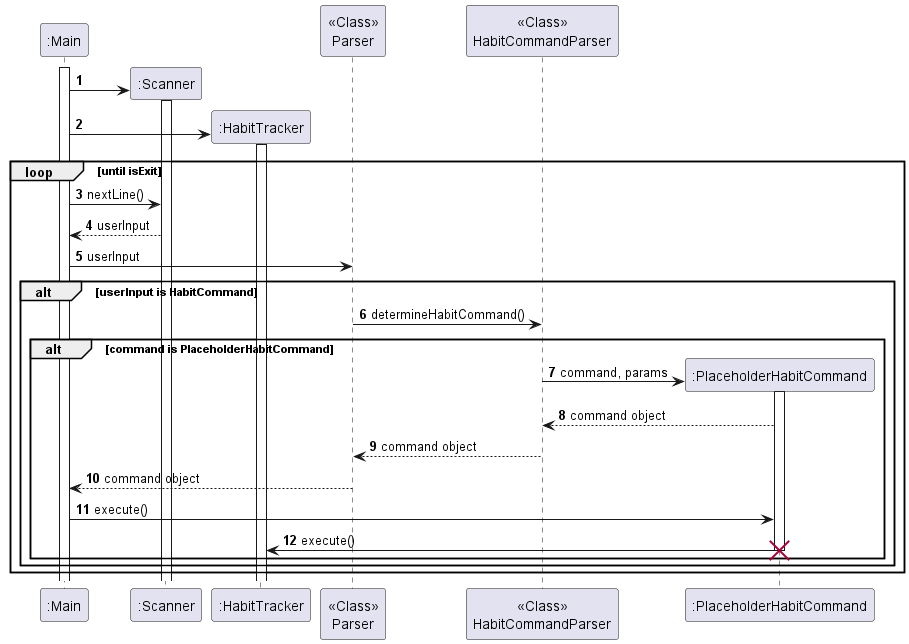

The diagram above was rendered by PlantUML. Its source (embedded in the PNG):
@startuml
'https://plantuml.com/sequence-diagram

autonumber

participant ":Main" as Main
participant ":Scanner" as Scanner
participant ":HabitTracker" as HabitTracker
participant "<<Class>>\nParser" as Parser
participant "<<Class>>\nHabitCommandParser" as HabitCommandParser
participant ":PlaceholderHabitCommand" as PlaceholderHabitCommand

activate Main

create Scanner
Main -> Scanner
activate Scanner

create HabitTracker
Main -> HabitTracker
activate HabitTracker

loop until isExit
    Main -> Scanner: nextLine()
    Scanner --> Main: userInput
    Main -> Parser: userInput

    alt userInput is HabitCommand
        Parser -> HabitCommandParser: determineHabitCommand()
        alt command is PlaceholderHabitCommand
            create PlaceholderHabitCommand
            HabitCommandParser -> PlaceholderHabitCommand: command, params
            activate PlaceholderHabitCommand
            PlaceholderHabitCommand --> HabitCommandParser: command object
            HabitCommandParser --> Parser: command object
            Parser --> Main: command object
            Main -> PlaceholderHabitCommand: execute()
            PlaceholderHabitCommand -> HabitTracker: execute()
            destroy PlaceholderHabitCommand
        end
    end
end


@enduml